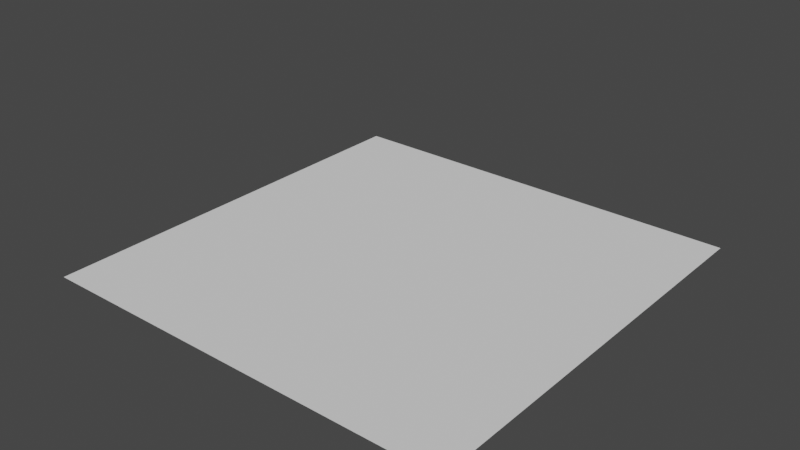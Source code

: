 # Source: Office_Bubble_v004.blend  (saved by Blender 2.83.18; exported with 4.5.12 LTS)
import bpy
from mathutils import Matrix  # noqa: F401  (used for matrix-valued properties, if any)

bpy.ops.wm.read_factory_settings(use_empty=True)
scene = bpy.context.scene
scene.name = 'Scene'

# ---- collections
col_collection = bpy.data.collections.new('Collection'); scene.collection.children.link(col_collection)
col_archive = bpy.data.collections.new('Archive'); scene.collection.children.link(col_archive)

# ---- materials (node trees are filled in below, after node groups)
mat_wall_interior = bpy.data.materials.new('Wall.Interior')
mat_wall_interior.use_transparent_shadow = False

# ---- material node trees
mat_wall_interior.use_nodes = True; mat_wall_interior.node_tree.nodes.clear()
_N = mat_wall_interior.node_tree.nodes; _L = mat_wall_interior.node_tree.links
n0 = _N.new('ShaderNodeBsdfPrincipled'); n0.name = 'Principled BSDF'; n0.location = (10, 300)
n0.distribution = 'GGX'
n0.subsurface_method = 'BURLEY'
n0.inputs[3].default_value = 1.45
n0.inputs[27].default_value = (0.0, 0.0, 0.0, 1.0)
n0.inputs[28].default_value = 1.0
n1 = _N.new('ShaderNodeOutputMaterial'); n1.name = 'Material Output'; n1.location = (300, 300)
_L.new(n0.outputs[0], n1.inputs[0])
n1.is_active_output = True

# ---- world
world_world = bpy.data.worlds.new('World'); scene.world = world_world
world_world.use_nodes = True; world_world.node_tree.nodes.clear()
_N = world_world.node_tree.nodes; _L = world_world.node_tree.links
n0 = _N.new('ShaderNodeOutputWorld'); n0.name = 'World Output'; n0.location = (300, 300)
n1 = _N.new('ShaderNodeBackground'); n1.name = 'Background'; n1.location = (10, 300)
n1.inputs[0].default_value = (0.05088, 0.05088, 0.05088, 1.0)
_L.new(n1.outputs[0], n0.inputs[0])
n0.is_active_output = True
world_world.color = (0.05088, 0.05088, 0.05088)
world_world.use_sun_shadow = False
world_world.sun_shadow_jitter_overblur = 0.0

# ---- meshes
me_plane = bpy.data.meshes.new('Plane')
me_plane.from_pydata([(-1.281, -1.034, -0.002013), (1.001, -1.034, -0.002013), (-1.281, 1.247, -0.002013), (1.001, 1.247, -0.002013)], [], [(0, 1, 3, 2)])
_uv = me_plane.uv_layers.new(name='UVMap')
_uv.uv.foreach_set('vector', [0.0, 0.0, 1.0, 0.0, 1.0, 1.0, 0.0, 1.0])
me_plane.use_remesh_fix_poles = True
me_plane.use_remesh_preserve_attributes = False
me_plane.use_mirror_vertex_groups = False
me_plane.update()

# ---- objects
ob_mball = bpy.data.objects.new('Mball', None)
ob_mball_001 = bpy.data.objects.new('Mball.001', None)
ob_mball_002 = bpy.data.objects.new('Mball.002', None)
ob_mball_003 = bpy.data.objects.new('Mball.003', None)
ob_mball_004 = bpy.data.objects.new('Mball.004', None)
ob_plane = bpy.data.objects.new('Plane', me_plane)
ob_mball_005 = bpy.data.objects.new('Mball.005', None)
ob_mball_006 = bpy.data.objects.new('Mball.006', None)
ob_mball_009 = bpy.data.objects.new('Mball.009', None)
ob_mball_007 = bpy.data.objects.new('Mball.007', None)
ob_mball_008 = bpy.data.objects.new('Mball.008', None)
ob_mball_011 = bpy.data.objects.new('Mball.011', None)
ob_mball_012 = bpy.data.objects.new('Mball.012', None)
ob_mball_013 = bpy.data.objects.new('Mball.013', None)
ob_metaballs = bpy.data.objects.new('MetaBalls', None)
ob_mball_010 = bpy.data.objects.new('Mball.010', None)
ob_mball_014 = bpy.data.objects.new('Mball.014', None)
ob_mball_015 = bpy.data.objects.new('Mball.015', None)
ob_mball_016 = bpy.data.objects.new('Mball.016', None)

# ---- transforms, parenting, visibility, modifiers, constraints
ob_mball.parent = ob_metaballs
ob_mball.location = (0.0, 0.0, 0.0)
ob_mball.scale = (1.527, 1.527, 1.527)
ob_mball.empty_image_offset = (0.0, 0.0)
ob_mball.lineart.crease_threshold = 0.0
ob_mball_001.parent = ob_metaballs
ob_mball_001.location = (10.0, 0.0, -3.64)
ob_mball_001.scale = (2.0, 2.0, 2.0)
ob_mball_001.empty_image_offset = (0.0, 0.0)
ob_mball_001.lineart.crease_threshold = 0.0
ob_mball_002.parent = ob_metaballs
ob_mball_002.location = (21.83, 17.12, 5.129)
ob_mball_002.scale = (1.944, 1.944, 1.944)
ob_mball_002.empty_image_offset = (0.0, 0.0)
ob_mball_002.lineart.crease_threshold = 0.0
ob_mball_003.parent = ob_metaballs
ob_mball_003.location = (15.32, 25.02, 1.016)
ob_mball_003.rotation_euler = (0.0, -0.0, -0.7854)
ob_mball_003.scale = (2.0, 2.0, 2.0)
ob_mball_003.empty_image_offset = (0.0, 0.0)
ob_mball_003.lineart.crease_threshold = 0.0
ob_mball_004.parent = ob_metaballs
ob_mball_004.location = (5.27, 33.9, 2.642)
ob_mball_004.scale = (2.128, 2.128, 2.128)
ob_mball_004.empty_image_offset = (0.0, 0.0)
ob_mball_004.lineart.crease_threshold = 0.0
ob_plane.location = (-0.7876, 0.2762, 0.102)
ob_plane.scale = (50.0, 50.0, 50.0)
ob_plane.lineart.crease_threshold = 0.0
ob_mball_005.parent = ob_metaballs
ob_mball_005.location = (-22.79, 36.45, 1.48)
ob_mball_005.rotation_euler = (0.0, -0.0, 1.963)
ob_mball_005.scale = (2.0, 2.0, 2.0)
ob_mball_005.empty_image_offset = (0.0, 0.0)
ob_mball_005.lineart.crease_threshold = 0.0
ob_mball_006.parent = ob_metaballs
ob_mball_006.location = (-5.426, 30.25, 1.342)
ob_mball_006.rotation_euler = (0.0, -0.0, 0.2687)
ob_mball_006.scale = (2.0, 2.0, 2.0)
ob_mball_006.empty_image_offset = (0.0, 0.0)
ob_mball_006.lineart.crease_threshold = 0.0
ob_mball_009.parent = ob_metaballs
ob_mball_009.location = (-18.55, -28.1, 5.514)
ob_mball_009.rotation_euler = (0.1103, 0.0581, 0.1866)
ob_mball_009.scale = (2.307, 2.325, 2.201)
ob_mball_009.empty_image_offset = (0.0, 0.0)
ob_mball_009.lineart.crease_threshold = 0.0
ob_mball_007.parent = ob_metaballs
ob_mball_007.location = (-11.03, -16.18, 1.414)
ob_mball_007.rotation_euler = (0.0, -0.0, 0.9423)
ob_mball_007.scale = (2.269, 2.269, 2.0)
ob_mball_007.empty_image_offset = (0.0, 0.0)
ob_mball_007.lineart.crease_threshold = 0.0
ob_mball_008.parent = ob_metaballs
ob_mball_008.location = (32.05, 16.62, 1.564)
ob_mball_008.scale = (1.69, 1.69, 1.69)
ob_mball_008.empty_image_offset = (0.0, 0.0)
ob_mball_008.lineart.crease_threshold = 0.0
ob_mball_011.parent = ob_metaballs
ob_mball_011.location = (-32.2, 0.01616, 2.255)
ob_mball_011.rotation_euler = (0.0, -0.0, -1.571)
ob_mball_011.scale = (4.122, 4.122, 4.122)
ob_mball_011.empty_image_offset = (0.0, 0.0)
ob_mball_011.lineart.crease_threshold = 0.0
ob_mball_012.parent = ob_metaballs
ob_mball_012.location = (-29.35, 17.62, 1.069)
ob_mball_012.rotation_euler = (0.0, 0.0, -2.038)
ob_mball_012.scale = (2.0, 2.0, 2.0)
ob_mball_012.empty_image_offset = (0.0, 0.0)
ob_mball_012.lineart.crease_threshold = 0.0
ob_mball_013.parent = ob_metaballs
ob_mball_013.location = (-29.49, -17.69, 0.994)
ob_mball_013.rotation_euler = (0.0, -0.0, -1.151)
ob_mball_013.scale = (2.0, 2.0, 2.0)
ob_mball_013.empty_image_offset = (0.0, 0.0)
ob_mball_013.lineart.crease_threshold = 0.0
ob_metaballs.location = (0.0, 0.0, 0.0)
ob_metaballs.lineart.crease_threshold = 0.0
ob_mball_010.parent = ob_metaballs
ob_mball_010.location = (6.36, 46.79, 1.342)
ob_mball_010.rotation_euler = (0.0, -0.0, 1.571)
ob_mball_010.scale = (2.284, 2.284, 2.284)
ob_mball_010.empty_image_offset = (0.0, 0.0)
ob_mball_010.lineart.crease_threshold = 0.0
ob_mball_014.parent = ob_metaballs
ob_mball_014.location = (-18.52, -41.64, 1.342)
ob_mball_014.rotation_euler = (0.0, -0.0, 1.571)
ob_mball_014.scale = (2.0, 2.0, 2.0)
ob_mball_014.empty_image_offset = (0.0, 0.0)
ob_mball_014.lineart.crease_threshold = 0.0
ob_mball_015.parent = ob_metaballs
ob_mball_015.location = (-35.36, -17.94, 1.342)
ob_mball_015.scale = (2.0, 2.0, 2.0)
ob_mball_015.empty_image_offset = (0.0, 0.0)
ob_mball_015.lineart.crease_threshold = 0.0
ob_mball_016.parent = ob_metaballs
ob_mball_016.location = (15.21, 9.94, 1.247)
ob_mball_016.rotation_euler = (0.0, -0.0, 0.7126)
ob_mball_016.scale = (1.69, 1.69, 1.69)
ob_mball_016.empty_image_offset = (0.0, 0.0)
ob_mball_016.lineart.crease_threshold = 0.0

# ---- collection membership
col_collection.objects.link(ob_mball)
col_collection.objects.link(ob_mball_001)
col_collection.objects.link(ob_mball_002)
col_collection.objects.link(ob_mball_003)
col_collection.objects.link(ob_mball_004)
col_collection.objects.link(ob_plane)
col_collection.objects.link(ob_mball_005)
col_collection.objects.link(ob_mball_006)
col_collection.objects.link(ob_mball_009)
col_collection.objects.link(ob_mball_007)
col_collection.objects.link(ob_mball_008)
col_collection.objects.link(ob_mball_011)
col_collection.objects.link(ob_mball_012)
col_collection.objects.link(ob_mball_013)
col_collection.objects.link(ob_metaballs)
col_collection.objects.link(ob_mball_010)
col_collection.objects.link(ob_mball_014)
col_collection.objects.link(ob_mball_015)
col_collection.objects.link(ob_mball_016)

# ---- scene / render settings (as saved in the file)
scene.frame_start = 1; scene.frame_end = 250; scene.frame_set(1)
scene.render.engine = 'BLENDER_EEVEE_NEXT'
scene.cycles.use_denoising = False
scene.cycles.samples = 128
scene.cycles.sampling_pattern = 'TABULATED_SOBOL'
scene.cycles.use_adaptive_sampling = False
scene.cycles.use_light_tree = False
scene.view_settings.view_transform = 'Filmic'
bpy.context.view_layer.update()

# ---- added for rendering (the .blend has no active camera and no usable light): camera, sun
cam_auto = bpy.data.cameras.new('AutoCamera')
cam_auto.lens = 50.0
cam_auto.sensor_width = 36.0
cam_auto.clip_end = 2673.1
ob_auto_camera = bpy.data.objects.new('AutoCamera', cam_auto)
scene.collection.objects.link(ob_auto_camera)
ob_auto_camera.location = (144.542, -177.179, 132.102)
ob_auto_camera.rotation_euler = (1.09748, -7.21219e-08, 0.694738)
scene.camera = ob_auto_camera
light_auto_sun = bpy.data.lights.new('AutoSun', 'SUN')
light_auto_sun.energy = 3.0
light_auto_sun.angle = 0.0523599
ob_auto_sun = bpy.data.objects.new('AutoSun', light_auto_sun)
scene.collection.objects.link(ob_auto_sun)
ob_auto_sun.rotation_euler = (0.872665, 0.174533, 0.523599)
bpy.context.view_layer.update()
